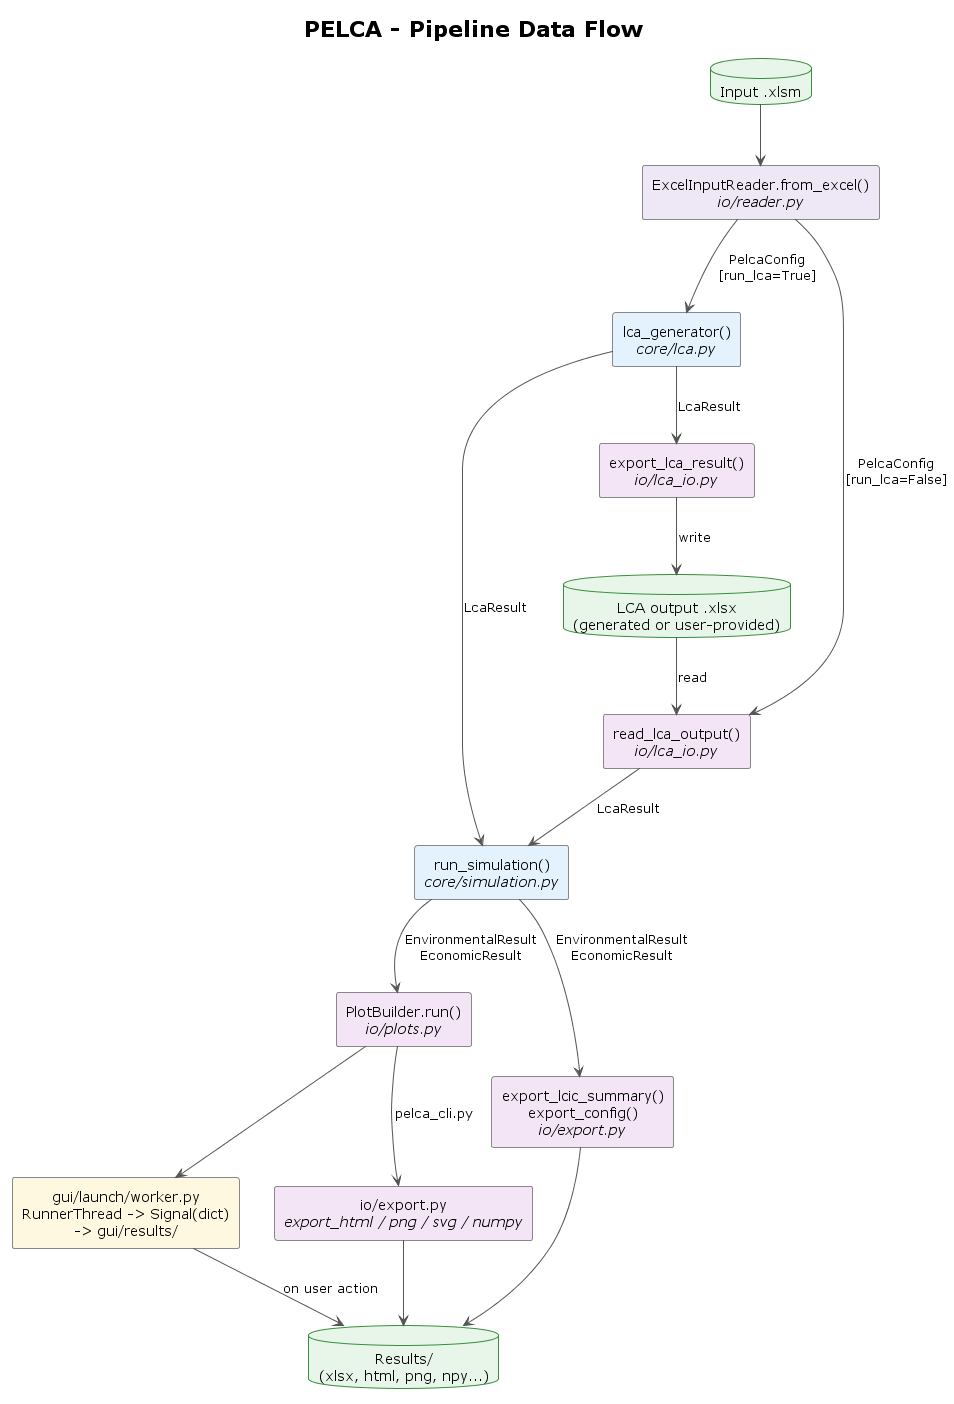

The diagram above was rendered by PlantUML. Its source (embedded in the PNG):
@startuml PELCA - Data Flow

!theme plain
top to bottom direction
skinparam defaultTextAlignment center
skinparam ArrowColor #555555
skinparam RectangleBorderColor #888888
skinparam RectangleBackgroundColor #F5F5F5
skinparam DatabaseBorderColor #388E3C
skinparam DatabaseBackgroundColor #E8F5E9
skinparam NoteBorderColor #AAAAAA
skinparam NoteBackgroundColor #FFFDE7

title PELCA - Pipeline Data Flow

database  "Input .xlsm"                                          as xlsx
database  "LCA output .xlsx\n(generated or user-provided)"       as lca_out

rectangle "ExcelInputReader.from_excel()\n<i>io/reader.py</i>"   as reader   #EDE7F6
rectangle "lca_generator()\n<i>core/lca.py</i>"                  as lca_gen  #E3F2FD
rectangle "export_lca_result()\n<i>io/lca_io.py</i>"             as exp_lca  #F3E5F5
rectangle "read_lca_output()\n<i>io/lca_io.py</i>"               as rd_lca   #F3E5F5
rectangle "run_simulation()\n<i>core/simulation.py</i>"          as sim      #E3F2FD
rectangle "PlotBuilder.run()\n<i>io/plots.py</i>"         as plotter  #F3E5F5
rectangle "export_lcic_summary()\nexport_config()\n<i>io/export.py</i>" as exp_sum #F3E5F5

rectangle "io/export.py\n<i>export_html / png / svg / numpy</i>" as export   #F3E5F5
rectangle "gui/launch/worker.py\nRunnerThread -> Signal(dict)\n-> gui/results/" as gui    #FFF8E1

database  "Results/\n(xlsx, html, png, npy...)"                  as out

' -- inputs -> reader
xlsx     --> reader

' -- reader -> LCA branch
reader   --> lca_gen  : PelcaConfig\n[run_lca=True]
reader   --> rd_lca   : PelcaConfig\n[run_lca=False]

lca_gen  --> exp_lca  : LcaResult
exp_lca  --> lca_out  : write

lca_out  --> rd_lca   : read
rd_lca   --> sim      : LcaResult

' -- LCA -> simulation
lca_gen  --> sim      : LcaResult

' -- simulation -> exports + plotting
sim      --> exp_sum  : EnvironmentalResult\nEconomicResult
sim      --> plotter  : EnvironmentalResult\nEconomicResult

' -- plotting -> outputs
plotter  --> export   : pelca_cli.py
plotter  --> gui

exp_sum  --> out
export   --> out
gui      --> out      : on user action

@enduml